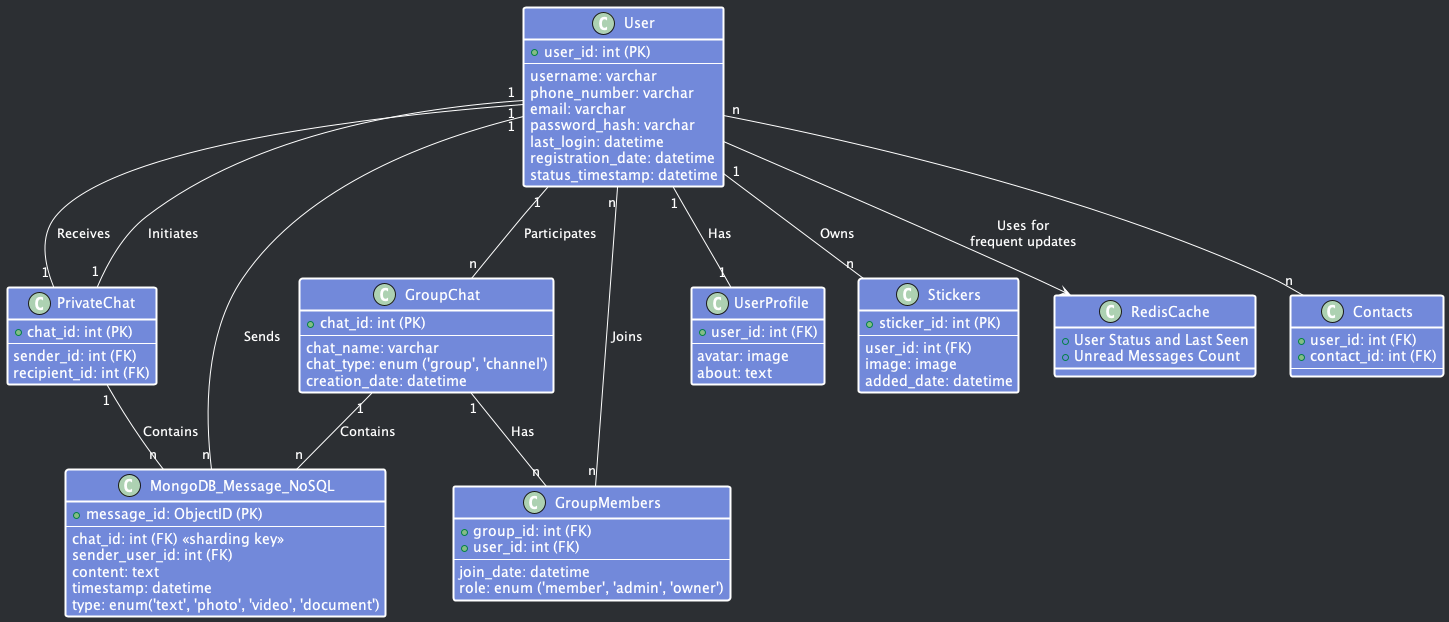

The diagram above was rendered by PlantUML. Its source (embedded in the PNG):
@startuml
skinparam backgroundColor #2C2F33
skinparam DefaultFontColor #FFFFFF
skinparam Shadowing false
skinparam Class {
    BackgroundColor #7289DA
    BorderColor #FFFFFF
    FontColor #FFFFFF
    ArrowColor #FFFFFF
    BorderThickness 2
}

class "User" {
    + user_id: int (PK)
    ---
    username: varchar
    phone_number: varchar
    email: varchar
    password_hash: varchar
    last_login: datetime
    registration_date: datetime
    status_timestamp: datetime
}

class "PrivateChat" {
    + chat_id: int (PK)
    ---
    sender_id: int (FK)
    recipient_id: int (FK)
}

class "GroupChat" {
    + chat_id: int (PK)
    ---
    chat_name: varchar
    chat_type: enum ('group', 'channel')
    creation_date: datetime
}

class "MongoDB_Message_NoSQL" {
    + message_id: ObjectID (PK)
    ---
    chat_id: int (FK) <<sharding key>>
    sender_user_id: int (FK)
    content: text
    timestamp: datetime
    type: enum('text', 'photo', 'video', 'document')
}

class "GroupMembers" {
    + group_id: int (FK)
    + user_id: int (FK)
    ---
    join_date: datetime
    role: enum ('member', 'admin', 'owner')
}

class "UserProfile" {
    + user_id: int (FK)
    ---
    avatar: image
    about: text
}

class "Stickers" {
    + sticker_id: int (PK)
    ---
    user_id: int (FK)
    image: image
    added_date: datetime
}

class "RedisCache" {
    + User Status and Last Seen
    + Unread Messages Count
}

class "Contacts" {
    + user_id: int (FK)
    + contact_id: int (FK)
    ---
}

User "1" -- "1" PrivateChat : Initiates
User "1" -- "1" PrivateChat : Receives
User "1" -- "n" GroupChat : Participates
User "1" -- "n" MongoDB_Message_NoSQL : Sends
PrivateChat "1" -- "n" MongoDB_Message_NoSQL : Contains
GroupChat "1" -- "n" MongoDB_Message_NoSQL : Contains
GroupChat "1" -- "n" GroupMembers : Has
User "1" -- "1" UserProfile : Has
User "n" -- "n" GroupMembers : Joins
User "1" -- "n" Stickers : Owns
User --> RedisCache : Uses for\nfrequent updates
User "n" -- "n" Contacts

@enduml